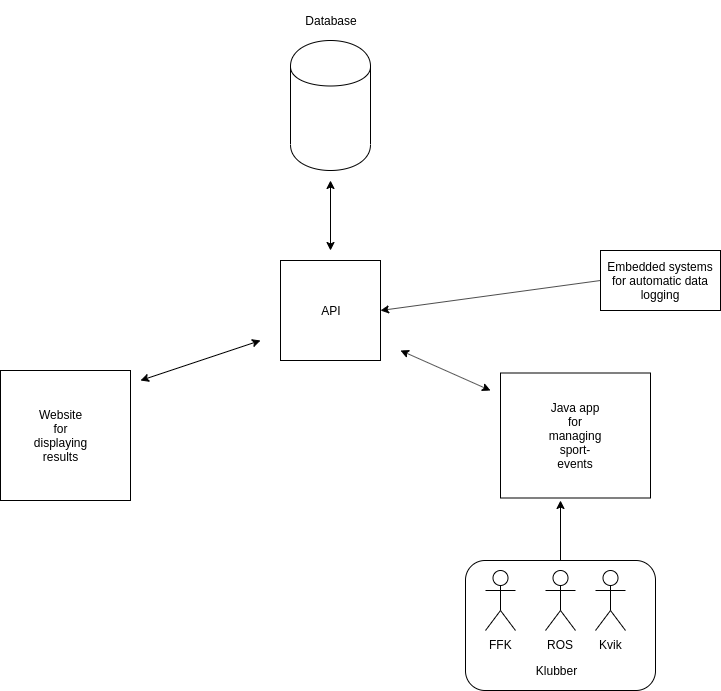

The diagram above was exported from draw.io. Its source (the exported page's mxGraphModel, read from the mxfile embedded in the PNG):
<mxGraphModel dx="921" dy="680" grid="1" gridSize="10" guides="1" tooltips="1" connect="1" arrows="1" fold="1" page="1" pageScale="1" pageWidth="850" pageHeight="1100" math="0" shadow="0">
  <root>
    <mxCell id="0" />
    <mxCell id="1" parent="0" />
    <mxCell id="YIZr8kZZeJNwShDLFDTh-1" value="" style="shape=cylinder;whiteSpace=wrap;html=1;boundedLbl=1;backgroundOutline=1;" vertex="1" parent="1">
      <mxGeometry x="360" y="50" width="80" height="130" as="geometry" />
    </mxCell>
    <mxCell id="YIZr8kZZeJNwShDLFDTh-4" value="Database" style="text;html=1;strokeColor=none;fillColor=none;align=center;verticalAlign=middle;whiteSpace=wrap;rounded=0;" vertex="1" parent="1">
      <mxGeometry x="310" y="10" width="180" height="40" as="geometry" />
    </mxCell>
    <mxCell id="YIZr8kZZeJNwShDLFDTh-6" value="API" style="whiteSpace=wrap;html=1;aspect=fixed;" vertex="1" parent="1">
      <mxGeometry x="350" y="270" width="100" height="100" as="geometry" />
    </mxCell>
    <mxCell id="YIZr8kZZeJNwShDLFDTh-8" value="" style="whiteSpace=wrap;html=1;aspect=fixed;" vertex="1" parent="1">
      <mxGeometry x="70" y="380" width="130" height="130" as="geometry" />
    </mxCell>
    <mxCell id="YIZr8kZZeJNwShDLFDTh-9" value="Website for displaying results" style="text;html=1;strokeColor=none;fillColor=none;align=center;verticalAlign=middle;whiteSpace=wrap;rounded=0;" vertex="1" parent="1">
      <mxGeometry x="110" y="435" width="40" height="20" as="geometry" />
    </mxCell>
    <mxCell id="YIZr8kZZeJNwShDLFDTh-10" value="" style="rounded=0;whiteSpace=wrap;html=1;" vertex="1" parent="1">
      <mxGeometry x="570" y="382.5" width="150" height="125" as="geometry" />
    </mxCell>
    <mxCell id="YIZr8kZZeJNwShDLFDTh-11" value="Java app for managing sport-events" style="text;html=1;strokeColor=none;fillColor=none;align=center;verticalAlign=middle;whiteSpace=wrap;rounded=0;" vertex="1" parent="1">
      <mxGeometry x="625" y="435" width="40" height="20" as="geometry" />
    </mxCell>
    <mxCell id="BCAhX2S4srM3bmEl57Q--1" value="" style="endArrow=classic;startArrow=classic;html=1;" edge="1" parent="1">
      <mxGeometry width="50" height="50" relative="1" as="geometry">
        <mxPoint x="210" y="390" as="sourcePoint" />
        <mxPoint x="330" y="350" as="targetPoint" />
      </mxGeometry>
    </mxCell>
    <mxCell id="BCAhX2S4srM3bmEl57Q--2" value="" style="endArrow=classic;startArrow=classic;html=1;" edge="1" parent="1">
      <mxGeometry width="50" height="50" relative="1" as="geometry">
        <mxPoint x="470" y="360" as="sourcePoint" />
        <mxPoint x="560" y="400" as="targetPoint" />
      </mxGeometry>
    </mxCell>
    <mxCell id="BCAhX2S4srM3bmEl57Q--3" value="" style="endArrow=classic;startArrow=classic;html=1;" edge="1" parent="1">
      <mxGeometry width="50" height="50" relative="1" as="geometry">
        <mxPoint x="400" y="260" as="sourcePoint" />
        <mxPoint x="400" y="190" as="targetPoint" />
      </mxGeometry>
    </mxCell>
    <mxCell id="BCAhX2S4srM3bmEl57Q--10" value="" style="endArrow=classic;html=1;exitX=0.5;exitY=0;exitDx=0;exitDy=0;" edge="1" parent="1" source="wL1biCpwAuCwyIf6bG4z-2">
      <mxGeometry width="50" height="50" relative="1" as="geometry">
        <mxPoint x="630" y="570" as="sourcePoint" />
        <mxPoint x="630" y="510" as="targetPoint" />
      </mxGeometry>
    </mxCell>
    <mxCell id="wL1biCpwAuCwyIf6bG4z-6" value="" style="group" connectable="0" vertex="1" parent="1">
      <mxGeometry x="535" y="570" width="190" height="130" as="geometry" />
    </mxCell>
    <mxCell id="wL1biCpwAuCwyIf6bG4z-2" value="" style="rounded=1;whiteSpace=wrap;html=1;" vertex="1" parent="wL1biCpwAuCwyIf6bG4z-6">
      <mxGeometry width="190" height="130" as="geometry" />
    </mxCell>
    <mxCell id="BCAhX2S4srM3bmEl57Q--4" value="FFK" style="shape=umlActor;verticalLabelPosition=bottom;labelBackgroundColor=#ffffff;verticalAlign=top;html=1;outlineConnect=0;" vertex="1" parent="wL1biCpwAuCwyIf6bG4z-6">
      <mxGeometry x="20" y="10" width="30" height="60" as="geometry" />
    </mxCell>
    <mxCell id="BCAhX2S4srM3bmEl57Q--5" value="ROS" style="shape=umlActor;verticalLabelPosition=bottom;labelBackgroundColor=#ffffff;verticalAlign=top;html=1;outlineConnect=0;" vertex="1" parent="wL1biCpwAuCwyIf6bG4z-6">
      <mxGeometry x="80" y="10" width="30" height="60" as="geometry" />
    </mxCell>
    <mxCell id="BCAhX2S4srM3bmEl57Q--6" value="Kvik" style="shape=umlActor;verticalLabelPosition=bottom;labelBackgroundColor=#ffffff;verticalAlign=top;html=1;outlineConnect=0;" vertex="1" parent="wL1biCpwAuCwyIf6bG4z-6">
      <mxGeometry x="130" y="10" width="30" height="60" as="geometry" />
    </mxCell>
    <mxCell id="wL1biCpwAuCwyIf6bG4z-3" value="Klubber" style="text;html=1;strokeColor=none;fillColor=none;align=center;verticalAlign=middle;whiteSpace=wrap;rounded=0;" vertex="1" parent="wL1biCpwAuCwyIf6bG4z-6">
      <mxGeometry x="70" y="100" width="40" height="20" as="geometry" />
    </mxCell>
    <mxCell id="YIZr8kZZeJNwShDLFDTh-14" value="Embedded systems for automatic data logging" style="rounded=0;whiteSpace=wrap;html=1;" vertex="1" parent="1">
      <mxGeometry x="670" y="260" width="120" height="60" as="geometry" />
    </mxCell>
    <mxCell id="YIZr8kZZeJNwShDLFDTh-15" value="" style="endArrow=classic;html=1;entryX=1;entryY=0.5;entryDx=0;entryDy=0;exitX=0;exitY=0.5;exitDx=0;exitDy=0;" edge="1" parent="1" source="YIZr8kZZeJNwShDLFDTh-14" target="YIZr8kZZeJNwShDLFDTh-6">
      <mxGeometry width="50" height="50" relative="1" as="geometry">
        <mxPoint x="505" y="310" as="sourcePoint" />
        <mxPoint x="665" y="270" as="targetPoint" />
      </mxGeometry>
    </mxCell>
  </root>
</mxGraphModel>